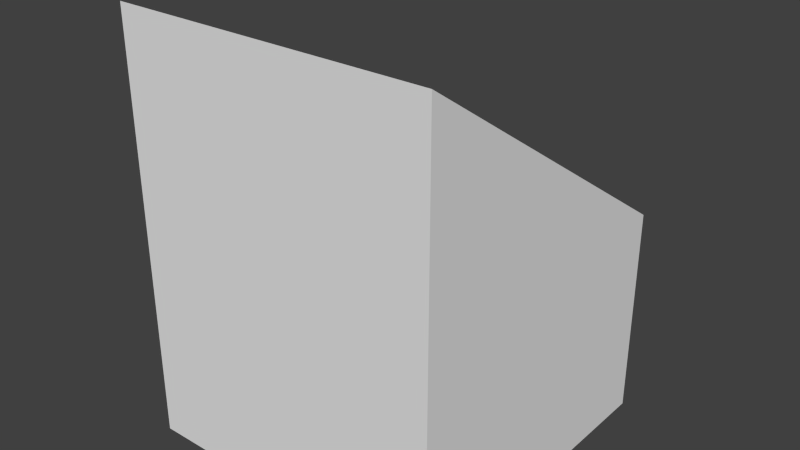 # Source: rampOneThreeMidD.blend  (saved by Blender 2.67.0; exported with 4.5.12 LTS)
import bpy
from mathutils import Matrix  # noqa: F401  (used for matrix-valued properties, if any)

bpy.ops.wm.read_factory_settings(use_empty=True)
scene = bpy.context.scene
scene.name = 'Scene'

# ---- collections
col_collection_1 = bpy.data.collections.new('Collection 1'); scene.collection.children.link(col_collection_1)

# ---- materials (node trees are filled in below, after node groups)
mat_material = bpy.data.materials.new('Material')
mat_material.alpha_threshold = 0.0
mat_material.use_transparent_shadow = False
mat_material.roughness = 0.5
mat_material.line_color = (0.0, 0.0, 0.0, 1.0)

# ---- material node trees

# ---- world
world_world = bpy.data.worlds.new('World'); scene.world = world_world
world_world.color = (0.05088, 0.05088, 0.05088)
world_world.use_sun_shadow = False
world_world.sun_shadow_jitter_overblur = 0.0
world_world.cycles.sampling_method = 'MANUAL'
world_world.cycles.sample_map_resolution = 256

# ---- meshes
me_ramponethreemidd = bpy.data.meshes.new('rampOneThreeMidD')
me_ramponethreemidd.from_pydata([(-0.5, 0.5, -1.0), (0.5, 0.5, -1.0), (0.5, -0.5, -1.0), (-0.5, -0.5, -1.0), (-0.5, -0.5, 0.3333), (-0.5, 0.5, -0.3333), (0.5, 0.5, -0.3333), (0.5, -0.5, 0.3333)], [], [(0, 1, 2, 3), (5, 0, 3, 4), (2, 1, 6, 7), (7, 6, 5, 4), (0, 5, 6, 1), (3, 2, 7, 4)])
me_ramponethreemidd.materials.append(mat_material)
me_ramponethreemidd.use_remesh_preserve_volume = False
me_ramponethreemidd.use_remesh_preserve_attributes = False
me_ramponethreemidd.use_mirror_vertex_groups = False
me_ramponethreemidd.update()

# ---- objects
ob_ramponethreemidd = bpy.data.objects.new('rampOneThreeMidD', me_ramponethreemidd)

# ---- transforms, parenting, visibility, modifiers, constraints
ob_ramponethreemidd.location = (0.0, 0.0, 0.0)
ob_ramponethreemidd.lock_rotation = (True, True, False)
ob_ramponethreemidd.lock_rotations_4d = False
ob_ramponethreemidd.empty_display_type = 'ARROWS'
ob_ramponethreemidd.lineart.crease_threshold = 0.0

# ---- collection membership
col_collection_1.objects.link(ob_ramponethreemidd)

# ---- scene / render settings (as saved in the file)
scene.frame_start = 1; scene.frame_end = 250; scene.frame_set(1)
scene.render.engine = 'BLENDER_EEVEE_NEXT'
scene.render.image_settings.color_mode = 'RGB'
scene.render.image_settings.compression = 90
scene.render.resolution_percentage = 50
scene.render.dither_intensity = 0.0
scene.cycles.use_denoising = False
scene.cycles.samples = 10
scene.cycles.sampling_pattern = 'TABULATED_SOBOL'
scene.cycles.light_sampling_threshold = 0.0
scene.cycles.use_adaptive_sampling = False
scene.cycles.use_light_tree = False
scene.cycles.blur_glossy = 0.0
scene.cycles.volume_bounces = 1
scene.cycles.pixel_filter_type = 'GAUSSIAN'
scene.cycles.sample_clamp_indirect = 0.0
scene.view_settings.view_transform = 'Standard'
bpy.context.view_layer.update()

# ---- added for rendering (the .blend has no active camera and no usable light): camera, sun
cam_auto = bpy.data.cameras.new('AutoCamera')
cam_auto.lens = 50.0
cam_auto.sensor_width = 36.0
cam_auto.clip_end = 1000.0
ob_auto_camera = bpy.data.objects.new('AutoCamera', cam_auto)
scene.collection.objects.link(ob_auto_camera)
ob_auto_camera.location = (1.79832, -2.15798, 1.10532)
ob_auto_camera.rotation_euler = (1.09748, -7.21219e-08, 0.694738)
scene.camera = ob_auto_camera
light_auto_sun = bpy.data.lights.new('AutoSun', 'SUN')
light_auto_sun.energy = 3.0
light_auto_sun.angle = 0.0523599
ob_auto_sun = bpy.data.objects.new('AutoSun', light_auto_sun)
scene.collection.objects.link(ob_auto_sun)
ob_auto_sun.rotation_euler = (0.872665, 0.174533, 0.523599)
bpy.context.view_layer.update()
